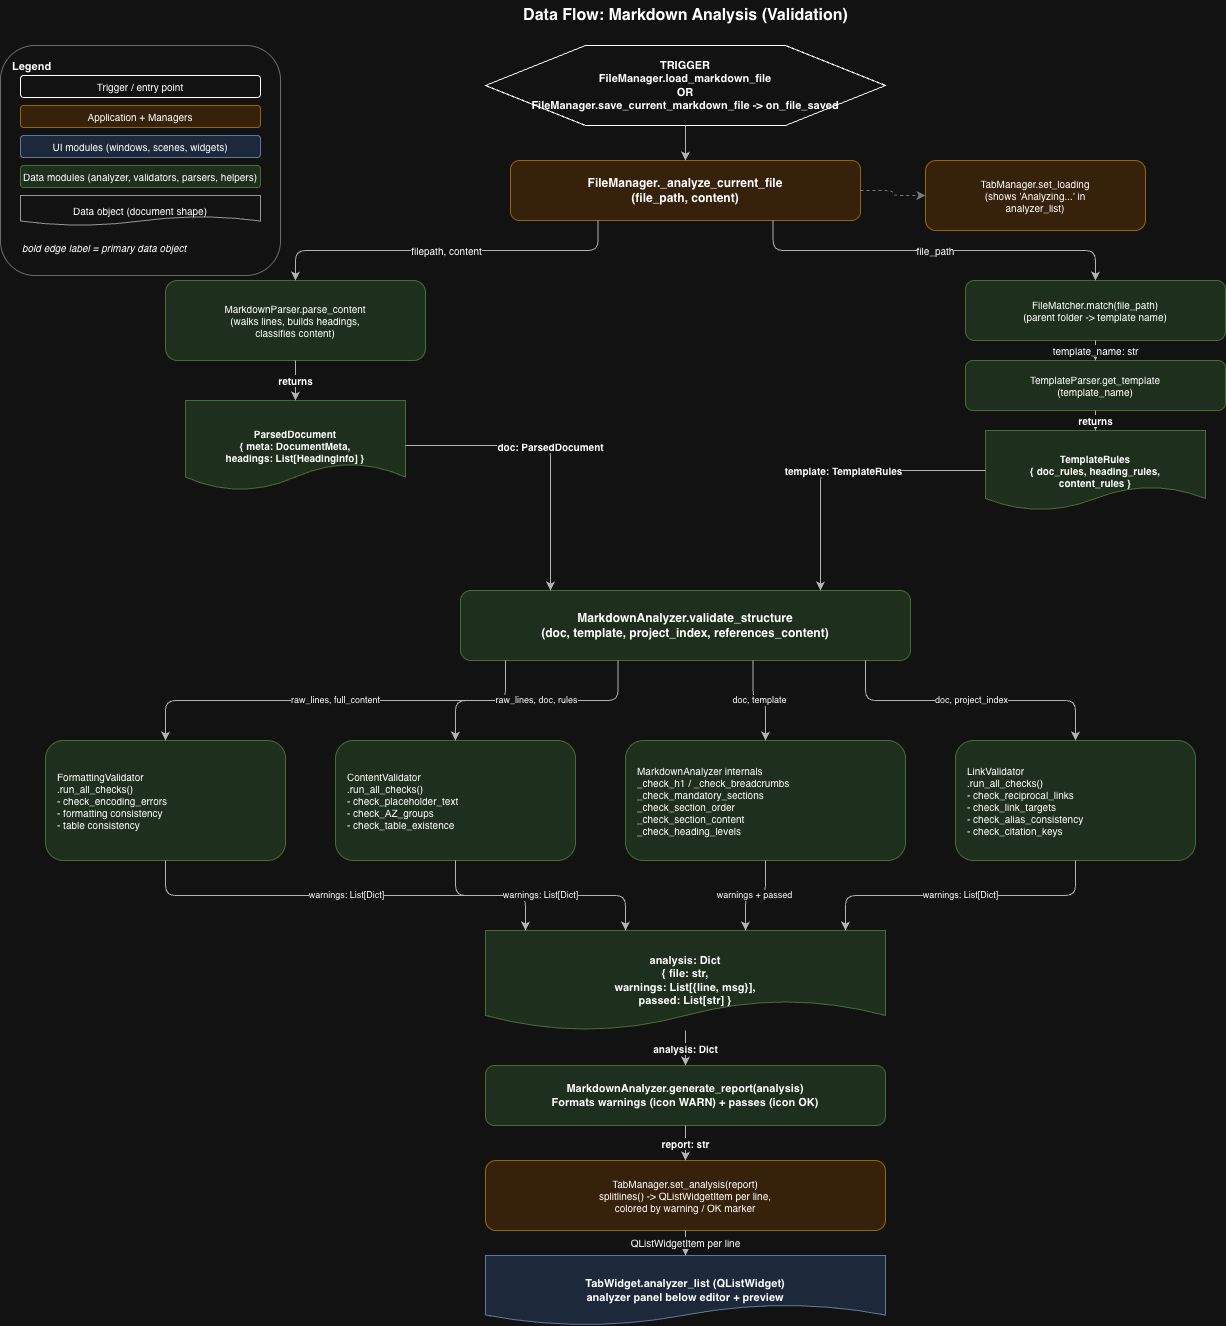

The diagram above was exported from draw.io. Its source (the exported page's mxGraphModel, read from the mxfile embedded in the PNG):
<mxGraphModel dx="1928" dy="1334" grid="1" gridSize="10" guides="1" tooltips="1" connect="1" arrows="1" fold="1" page="1" pageScale="1" pageWidth="1400" pageHeight="1350" math="0" shadow="0">
  <root>
    <mxCell id="0" />
    <mxCell id="1" parent="0" />
    <mxCell id="TITLE" parent="1" style="text;html=1;align=center;verticalAlign=middle;fontStyle=1;fontSize=16;" value="Data Flow: Markdown Analysis (Validation)" vertex="1">
      <mxGeometry height="30" width="700" x="350" y="10" as="geometry" />
    </mxCell>
    <mxCell id="N_trig" parent="1" style="shape=hexagon;perimeter=hexagonPerimeter2;whiteSpace=wrap;html=1;fontStyle=1;fontSize=11;" value="TRIGGER&#10;FileManager.load_markdown_file&#10;OR&#10;FileManager.save_current_markdown_file -&gt; on_file_saved" vertex="1">
      <mxGeometry height="80" width="400" x="500" y="55" as="geometry" />
    </mxCell>
    <mxCell id="N_AC" parent="1" style="rounded=1;whiteSpace=wrap;html=1;fillColor=#ffe6cc;strokeColor=#d79b00;fontStyle=1;fontSize=12;" value="FileManager._analyze_current_file&#10;(file_path, content)" vertex="1">
      <mxGeometry height="60" width="350" x="525" y="170" as="geometry" />
    </mxCell>
    <mxCell id="N_TML" parent="1" style="rounded=1;whiteSpace=wrap;html=1;fillColor=#ffe6cc;strokeColor=#d79b00;fontSize=10;" value="TabManager.set_loading&#10;(shows 'Analyzing...' in&#10;analyzer_list)" vertex="1">
      <mxGeometry height="70" width="220" x="940" y="170" as="geometry" />
    </mxCell>
    <mxCell id="N_MP" parent="1" style="rounded=1;whiteSpace=wrap;html=1;fillColor=#d5e8d4;strokeColor=#82b366;fontSize=10;" value="MarkdownParser.parse_content&#10;(walks lines, builds headings,&#10;classifies content)" vertex="1">
      <mxGeometry height="80" width="260" x="180" y="290" as="geometry" />
    </mxCell>
    <mxCell id="N_PD" parent="1" style="shape=document;whiteSpace=wrap;html=1;fillColor=#d5e8d4;strokeColor=#82b366;fontStyle=1;fontSize=10;verticalAlign=middle;" value="ParsedDocument&#10;{ meta: DocumentMeta,&#10;  headings: List[HeadingInfo] }" vertex="1">
      <mxGeometry height="90" width="220" x="200" y="410" as="geometry" />
    </mxCell>
    <mxCell id="N_FX" parent="1" style="rounded=1;whiteSpace=wrap;html=1;fillColor=#d5e8d4;strokeColor=#82b366;fontSize=10;" value="FileMatcher.match(file_path)&#10;(parent folder -&gt; template name)" vertex="1">
      <mxGeometry height="60" width="260" x="980" y="290" as="geometry" />
    </mxCell>
    <mxCell id="N_TP" parent="1" style="rounded=1;whiteSpace=wrap;html=1;fillColor=#d5e8d4;strokeColor=#82b366;fontSize=10;" value="TemplateParser.get_template&#10;(template_name)" vertex="1">
      <mxGeometry height="50" width="260" x="980" y="370" as="geometry" />
    </mxCell>
    <mxCell id="N_TR" parent="1" style="shape=document;whiteSpace=wrap;html=1;fillColor=#d5e8d4;strokeColor=#82b366;fontStyle=1;fontSize=10;verticalAlign=middle;" value="TemplateRules&#10;{ doc_rules, heading_rules,&#10;  content_rules }" vertex="1">
      <mxGeometry height="80" width="220" x="1000" y="440" as="geometry" />
    </mxCell>
    <mxCell id="N_AN" parent="1" style="rounded=1;whiteSpace=wrap;html=1;fillColor=#d5e8d4;strokeColor=#82b366;fontStyle=1;fontSize=12;" value="MarkdownAnalyzer.validate_structure&#10;(doc, template, project_index, references_content)" vertex="1">
      <mxGeometry height="70" width="450" x="475" y="600" as="geometry" />
    </mxCell>
    <mxCell id="N_FV" parent="1" style="rounded=1;whiteSpace=wrap;html=1;fillColor=#d5e8d4;strokeColor=#82b366;fontSize=10;align=left;spacingLeft=10;" value="FormattingValidator&#10;.run_all_checks()&#10;- check_encoding_errors&#10;- formatting consistency&#10;- table consistency" vertex="1">
      <mxGeometry height="120" width="240" x="60" y="750" as="geometry" />
    </mxCell>
    <mxCell id="N_CV" parent="1" style="rounded=1;whiteSpace=wrap;html=1;fillColor=#d5e8d4;strokeColor=#82b366;fontSize=10;align=left;spacingLeft=10;" value="ContentValidator&#10;.run_all_checks()&#10;- check_placeholder_text&#10;- check_AZ_groups&#10;- check_table_existence" vertex="1">
      <mxGeometry height="120" width="240" x="350" y="750" as="geometry" />
    </mxCell>
    <mxCell id="N_INT" parent="1" style="rounded=1;whiteSpace=wrap;html=1;fillColor=#d5e8d4;strokeColor=#82b366;fontSize=10;align=left;spacingLeft=10;" value="MarkdownAnalyzer internals&#10;_check_h1 / _check_breadcrumbs&#10;_check_mandatory_sections&#10;_check_section_order&#10;_check_section_content&#10;_check_heading_levels" vertex="1">
      <mxGeometry height="120" width="280" x="640" y="750" as="geometry" />
    </mxCell>
    <mxCell id="N_LV" parent="1" style="rounded=1;whiteSpace=wrap;html=1;fillColor=#d5e8d4;strokeColor=#82b366;fontSize=10;align=left;spacingLeft=10;" value="LinkValidator&#10;.run_all_checks()&#10;- check_reciprocal_links&#10;- check_link_targets&#10;- check_alias_consistency&#10;- check_citation_keys" vertex="1">
      <mxGeometry height="120" width="240" x="970" y="750" as="geometry" />
    </mxCell>
    <mxCell id="N_AR" parent="1" style="shape=document;whiteSpace=wrap;html=1;fillColor=#d5e8d4;strokeColor=#82b366;fontStyle=1;fontSize=11;verticalAlign=middle;" value="analysis: Dict&#10;{ file: str,&#10;  warnings: List[{line, msg}],&#10;  passed: List[str] }" vertex="1">
      <mxGeometry height="100" width="400" x="500" y="940" as="geometry" />
    </mxCell>
    <mxCell id="N_GR" parent="1" style="rounded=1;whiteSpace=wrap;html=1;fillColor=#d5e8d4;strokeColor=#82b366;fontStyle=1;fontSize=11;" value="MarkdownAnalyzer.generate_report(analysis)&#10;Formats warnings (icon WARN) + passes (icon OK)" vertex="1">
      <mxGeometry height="60" width="400" x="500" y="1075" as="geometry" />
    </mxCell>
    <mxCell id="N_TM2" parent="1" style="rounded=1;whiteSpace=wrap;html=1;fillColor=#ffe6cc;strokeColor=#d79b00;fontSize=10;" value="TabManager.set_analysis(report)&#10;splitlines() -&gt; QListWidgetItem per line,&#10;colored by warning / OK marker" vertex="1">
      <mxGeometry height="70" width="400" x="500" y="1170" as="geometry" />
    </mxCell>
    <mxCell id="N_AL" parent="1" style="shape=document;whiteSpace=wrap;html=1;fillColor=#dae8fc;strokeColor=#6c8ebf;fontStyle=1;fontSize=11;verticalAlign=middle;" value="TabWidget.analyzer_list  (QListWidget)&#10;analyzer panel below editor + preview" vertex="1">
      <mxGeometry height="70" width="400" x="500" y="1265" as="geometry" />
    </mxCell>
    <mxCell id="E_trig_AC" edge="1" parent="1" source="N_trig" style="edgeStyle=orthogonalEdgeStyle;rounded=1;html=1;exitX=0.5;exitY=1;entryX=0.5;entryY=0;strokeColor=#444444;" target="N_AC">
      <mxGeometry relative="1" as="geometry" />
    </mxCell>
    <mxCell id="E_AC_TML" edge="1" parent="1" source="N_AC" style="edgeStyle=orthogonalEdgeStyle;rounded=1;html=1;exitX=1;exitY=0.5;entryX=0;entryY=0.5;strokeColor=#888888;dashed=1;fontSize=10;" target="N_TML" value="">
      <mxGeometry relative="1" as="geometry" />
    </mxCell>
    <mxCell id="E_AC_MP" edge="1" parent="1" source="N_AC" style="edgeStyle=orthogonalEdgeStyle;rounded=1;html=1;exitX=0.25;exitY=1;entryX=0.5;entryY=0;strokeColor=#444444;fontSize=10;" target="N_MP" value="filepath, content">
      <mxGeometry relative="1" as="geometry" />
    </mxCell>
    <mxCell id="E_AC_FX" edge="1" parent="1" source="N_AC" style="edgeStyle=orthogonalEdgeStyle;rounded=1;html=1;exitX=0.75;exitY=1;entryX=0.5;entryY=0;strokeColor=#444444;fontSize=10;" target="N_FX" value="file_path">
      <mxGeometry relative="1" as="geometry" />
    </mxCell>
    <mxCell id="E_MP_PD" edge="1" parent="1" source="N_MP" style="edgeStyle=orthogonalEdgeStyle;rounded=1;html=1;exitX=0.5;exitY=1;entryX=0.5;entryY=0;strokeColor=#444444;fontSize=10;fontStyle=1;" target="N_PD" value="returns">
      <mxGeometry relative="1" as="geometry" />
    </mxCell>
    <mxCell id="E_FX_TP" edge="1" parent="1" source="N_FX" style="edgeStyle=orthogonalEdgeStyle;rounded=1;html=1;exitX=0.5;exitY=1;entryX=0.5;entryY=0;strokeColor=#444444;fontSize=10;" target="N_TP" value="template_name: str">
      <mxGeometry relative="1" as="geometry" />
    </mxCell>
    <mxCell id="E_TP_TR" edge="1" parent="1" source="N_TP" style="edgeStyle=orthogonalEdgeStyle;rounded=1;html=1;exitX=0.5;exitY=1;entryX=0.5;entryY=0;strokeColor=#444444;fontSize=10;fontStyle=1;" target="N_TR" value="returns">
      <mxGeometry relative="1" as="geometry" />
    </mxCell>
    <mxCell id="E_PD_AN" edge="1" parent="1" source="N_PD" style="edgeStyle=orthogonalEdgeStyle;rounded=1;html=1;exitX=1;exitY=0.5;entryX=0.2;entryY=0;strokeColor=#444444;fontSize=10;fontStyle=1;" target="N_AN" value="doc: ParsedDocument">
      <mxGeometry relative="1" as="geometry">
        <Array as="points">
          <mxPoint x="450" y="455" />
          <mxPoint x="565" y="455" />
          <mxPoint x="565" y="600" />
        </Array>
      </mxGeometry>
    </mxCell>
    <mxCell id="E_TR_AN" edge="1" parent="1" source="N_TR" style="edgeStyle=orthogonalEdgeStyle;rounded=1;html=1;exitX=0;exitY=0.5;entryX=0.8;entryY=0;strokeColor=#444444;fontSize=10;fontStyle=1;" target="N_AN" value="template: TemplateRules">
      <mxGeometry relative="1" as="geometry">
        <Array as="points">
          <mxPoint x="970" y="480" />
          <mxPoint x="835" y="480" />
          <mxPoint x="835" y="600" />
        </Array>
      </mxGeometry>
    </mxCell>
    <mxCell id="E_AN_FV" edge="1" parent="1" source="N_AN" style="edgeStyle=orthogonalEdgeStyle;rounded=1;html=1;exitX=0.1;exitY=1;entryX=0.5;entryY=0;strokeColor=#444444;fontSize=9;" target="N_FV" value="raw_lines, full_content">
      <mxGeometry relative="1" as="geometry" />
    </mxCell>
    <mxCell id="E_AN_CV" edge="1" parent="1" source="N_AN" style="edgeStyle=orthogonalEdgeStyle;rounded=1;html=1;exitX=0.35;exitY=1;entryX=0.5;entryY=0;strokeColor=#444444;fontSize=9;" target="N_CV" value="raw_lines, doc, rules">
      <mxGeometry relative="1" as="geometry" />
    </mxCell>
    <mxCell id="E_AN_INT" edge="1" parent="1" source="N_AN" style="edgeStyle=orthogonalEdgeStyle;rounded=1;html=1;exitX=0.65;exitY=1;entryX=0.5;entryY=0;strokeColor=#444444;fontSize=9;" target="N_INT" value="doc, template">
      <mxGeometry relative="1" as="geometry" />
    </mxCell>
    <mxCell id="E_AN_LV" edge="1" parent="1" source="N_AN" style="edgeStyle=orthogonalEdgeStyle;rounded=1;html=1;exitX=0.9;exitY=1;entryX=0.5;entryY=0;strokeColor=#444444;fontSize=9;" target="N_LV" value="doc, project_index">
      <mxGeometry relative="1" as="geometry" />
    </mxCell>
    <mxCell id="E_FV_AR" edge="1" parent="1" source="N_FV" style="edgeStyle=orthogonalEdgeStyle;rounded=1;html=1;exitX=0.5;exitY=1;entryX=0.1;entryY=0;strokeColor=#444444;fontSize=9;" target="N_AR" value="warnings: List[Dict]">
      <mxGeometry relative="1" as="geometry" />
    </mxCell>
    <mxCell id="E_CV_AR" edge="1" parent="1" source="N_CV" style="edgeStyle=orthogonalEdgeStyle;rounded=1;html=1;exitX=0.5;exitY=1;entryX=0.35;entryY=0;strokeColor=#444444;fontSize=9;" target="N_AR" value="warnings: List[Dict]">
      <mxGeometry relative="1" as="geometry" />
    </mxCell>
    <mxCell id="E_INT_AR" edge="1" parent="1" source="N_INT" style="edgeStyle=orthogonalEdgeStyle;rounded=1;html=1;exitX=0.5;exitY=1;entryX=0.65;entryY=0;strokeColor=#444444;fontSize=9;" target="N_AR" value="warnings + passed">
      <mxGeometry relative="1" as="geometry" />
    </mxCell>
    <mxCell id="E_LV_AR" edge="1" parent="1" source="N_LV" style="edgeStyle=orthogonalEdgeStyle;rounded=1;html=1;exitX=0.5;exitY=1;entryX=0.9;entryY=0;strokeColor=#444444;fontSize=9;" target="N_AR" value="warnings: List[Dict]">
      <mxGeometry relative="1" as="geometry" />
    </mxCell>
    <mxCell id="E_AR_GR" edge="1" parent="1" source="N_AR" style="edgeStyle=orthogonalEdgeStyle;rounded=1;html=1;exitX=0.5;exitY=1;entryX=0.5;entryY=0;strokeColor=#444444;fontSize=10;fontStyle=1;" target="N_GR" value="analysis: Dict">
      <mxGeometry relative="1" as="geometry" />
    </mxCell>
    <mxCell id="E_GR_TM2" edge="1" parent="1" source="N_GR" style="edgeStyle=orthogonalEdgeStyle;rounded=1;html=1;exitX=0.5;exitY=1;entryX=0.5;entryY=0;strokeColor=#444444;fontSize=10;fontStyle=1;" target="N_TM2" value="report: str">
      <mxGeometry relative="1" as="geometry" />
    </mxCell>
    <mxCell id="E_TM2_AL" edge="1" parent="1" source="N_TM2" style="edgeStyle=orthogonalEdgeStyle;rounded=1;html=1;exitX=0.5;exitY=1;entryX=0.5;entryY=0;strokeColor=#444444;fontSize=10;" target="N_AL" value="QListWidgetItem per line">
      <mxGeometry relative="1" as="geometry" />
    </mxCell>
    <mxCell id="LG_box" parent="1" style="rounded=1;whiteSpace=wrap;html=1;fillColor=#ffffff;strokeColor=#999999;verticalAlign=top;align=left;spacingLeft=10;spacingTop=8;fontStyle=1;fontSize=11;" value="Legend" vertex="1">
      <mxGeometry height="230" width="280" x="15" y="55" as="geometry" />
    </mxCell>
    <mxCell id="LG_trig" parent="1" style="rounded=1;whiteSpace=wrap;html=1;fontSize=10;" value="Trigger / entry point" vertex="1">
      <mxGeometry height="22" width="240" x="35" y="85" as="geometry" />
    </mxCell>
    <mxCell id="LG_mgC" parent="1" style="rounded=1;whiteSpace=wrap;html=1;fillColor=#ffe6cc;strokeColor=#d79b00;fontSize=10;" value="Application + Managers" vertex="1">
      <mxGeometry height="22" width="240" x="35" y="115" as="geometry" />
    </mxCell>
    <mxCell id="LG_uiC" parent="1" style="rounded=1;whiteSpace=wrap;html=1;fillColor=#dae8fc;strokeColor=#6c8ebf;fontSize=10;" value="UI modules (windows, scenes, widgets)" vertex="1">
      <mxGeometry height="22" width="240" x="35" y="145" as="geometry" />
    </mxCell>
    <mxCell id="LG_other" parent="1" style="rounded=1;whiteSpace=wrap;html=1;fillColor=#d5e8d4;strokeColor=#82b366;fontSize=10;" value="Data modules (analyzer, validators, parsers, helpers)" vertex="1">
      <mxGeometry height="22" width="240" x="35" y="175" as="geometry" />
    </mxCell>
    <mxCell id="LG_doc" parent="1" style="shape=document;rounded=0;whiteSpace=wrap;html=1;fillColor=#ffffff;strokeColor=#666666;fontSize=10;" value="Data object (document shape)" vertex="1">
      <mxGeometry height="30" width="240" x="35" y="205" as="geometry" />
    </mxCell>
    <mxCell id="LG_dataT" parent="1" style="text;html=1;align=left;fontSize=10;fontStyle=2;" value="bold edge label = primary data object" vertex="1">
      <mxGeometry height="20" width="240" x="35" y="245" as="geometry" />
    </mxCell>
  </root>
</mxGraphModel>